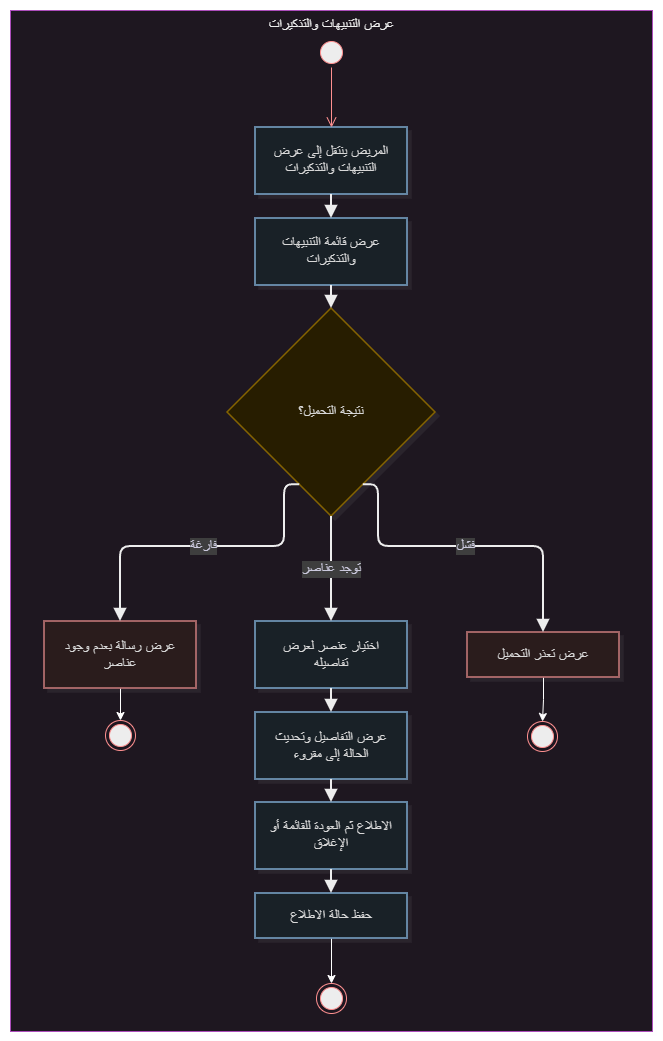

The diagram above was exported from draw.io. Its source (the exported page's mxGraphModel, read from the mxfile embedded in the PNG):
<mxGraphModel dx="-13871" dy="-9774" grid="1" gridSize="10" guides="1" tooltips="1" connect="1" arrows="1" fold="1" page="1" pageScale="1" pageWidth="850" pageHeight="1100" math="0" shadow="0">
  <root>
    <mxCell id="0" />
    <mxCell id="1" parent="0" />
    <UserObject label="" mermaidData="{&#10;  &quot;data&quot;: &quot;flowchart TB\n  subgraph UC[\&quot;عرض التنبيهات والتذكيرات\&quot;]\n    direction TB\n\n    Start([بداية]) --&gt; A1[المريض ينتقل إلى عرض التنبيهات والتذكيرات]\n    A1 --&gt; A2[عرض قائمة التنبيهات والتذكيرات]\n    A2 --&gt; D1{نتيجة التحميل؟}\n\n    D1 --&gt;|فشل| Exc1[عرض تعذر التحميل]\n    Exc1 --&gt; Fail0([نهاية دون عرض القائمة])\n\n    D1 --&gt;|فارغة| Alt1[عرض رسالة بعدم وجود عناصر]\n    Alt1 --&gt; Fail1([نهاية])\n\n    D1 --&gt;|توجد عناصر| A3[اختيار عنصر لعرض تفاصيله]\n    A3 --&gt; A4[عرض التفاصيل وتحديث الحالة إلى مقروء]\n    A4 --&gt; A5[الاطلاع ثم العودة للقائمة أو الإغلاق]\n    A5 --&gt; A6[حفظ حالة الاطلاع]\n    A6 --&gt; Done([نهاية ناجحة])\n\n\n    class Start,Fail0,Fail1,Done startEnd\n    class A1,A2,A3,A4,A5,A6 activity\n    class D1 decision\n    class Alt1,Exc1 alt\n\n  end\n\n  classDef startEnd fill:#2C5F8A,stroke:#1A3A55,color:#FFFFFF,stroke-width:2px\n  classDef activity fill:#E8F1F8,stroke:#2C5F8A,color:#1A1A1A,stroke-width:1.5px\n  classDef decision fill:#FFF3CD,stroke:#C9A227,color:#1A1A1A,stroke-width:1.5px\n  classDef forkJoin fill:#1A1A1A,stroke:#1A1A1A,color:#FFFFFF,stroke-width:2px\n  classDef alt fill:#FDECEC,stroke:#B85C5C,color:#1A1A1A,stroke-width:1.5px\n&quot;,&#10;  &quot;config&quot;: null,&#10;  &quot;version&quot;: &quot;12&quot;&#10;}" id="2">
      <mxCell connectable="0" parent="1" style="group;transparentBounds=1;editIcon=1;lockedGroup=0;groupPadding=10;" vertex="1">
        <mxGeometry as="geometry" />
      </mxCell>
    </UserObject>
    <UserObject label="عرض التنبيهات والتذكيرات" mermaidId="n:UC" mermaidBaseStyle="html=1;whiteSpace=nowrap;strokeWidth=1;verticalAlign=top;fillColor=#FDF4FF;strokeColor=#E879F9;fontColor=#000000;fontFamily=Recursive;fontSize=14;shadow=1;shadowColor=#000000;shadowOffsetX=4;shadowOffsetY=4;shadowBlur=0;shadowOpacity=6;" mermaidBaseValue="عرض التنبيهات والتذكيرات" id="3">
      <mxCell parent="2" style="html=1;whiteSpace=nowrap;strokeWidth=1;verticalAlign=top;fillColor=#FDF4FF;strokeColor=#E879F9;fontColor=#000000;fontFamily=Recursive;fontSize=14;shadow=1;shadowColor=#000000;shadowOffsetX=4;shadowOffsetY=4;shadowBlur=0;shadowOpacity=6;fontSource=https%3A%2F%2Ffonts.googleapis.com%2Fcss%3Ffamily%3DRecursive;" vertex="1">
        <mxGeometry height="1021" width="642" x="34370" y="23107" as="geometry" />
      </mxCell>
    </UserObject>
    <UserObject label="المريض ينتقل إلى عرض التنبيهات والتذكيرات" mermaidId="n:A1" mermaidBaseStyle="html=1;whiteSpace=wrap;strokeWidth=1.5;fillColor=#E8F1F8;strokeColor=#2C5F8A;fontColor=#1A1A1A;fontFamily=Recursive;fontSize=14;shadow=1;shadowColor=#000000;shadowOffsetX=4;shadowOffsetY=4;shadowBlur=0;shadowOpacity=6;" mermaidBaseValue="المريض ينتقل إلى عرض التنبيهات والتذكيرات" id="4">
      <mxCell parent="3" style="html=1;whiteSpace=wrap;strokeWidth=1.5;fillColor=#E8F1F8;strokeColor=#2C5F8A;fontColor=#1A1A1A;fontFamily=Recursive;fontSize=14;shadow=1;shadowColor=#000000;shadowOffsetX=4;shadowOffsetY=4;shadowBlur=0;shadowOpacity=6;labelWidth=120;fontSource=https%3A%2F%2Ffonts.googleapis.com%2Fcss%3Ffamily%3DRecursive;" vertex="1">
        <mxGeometry height="67" width="152" x="245" y="117" as="geometry" />
      </mxCell>
    </UserObject>
    <UserObject label="عرض قائمة التنبيهات والتذكيرات" mermaidId="n:A2" mermaidBaseStyle="html=1;whiteSpace=wrap;strokeWidth=1.5;fillColor=#E8F1F8;strokeColor=#2C5F8A;fontColor=#1A1A1A;fontFamily=Recursive;fontSize=14;shadow=1;shadowColor=#000000;shadowOffsetX=4;shadowOffsetY=4;shadowBlur=0;shadowOpacity=6;" mermaidBaseValue="عرض قائمة التنبيهات والتذكيرات" id="5">
      <mxCell parent="3" style="html=1;whiteSpace=wrap;strokeWidth=1.5;fillColor=#E8F1F8;strokeColor=#2C5F8A;fontColor=#1A1A1A;fontFamily=Recursive;fontSize=14;shadow=1;shadowColor=#000000;shadowOffsetX=4;shadowOffsetY=4;shadowBlur=0;shadowOpacity=6;labelWidth=120;fontSource=https%3A%2F%2Ffonts.googleapis.com%2Fcss%3Ffamily%3DRecursive;" vertex="1">
        <mxGeometry height="67" width="152" x="245" y="208" as="geometry" />
      </mxCell>
    </UserObject>
    <UserObject label="نتيجة التحميل؟" mermaidId="n:D1" mermaidBaseStyle="rhombus;html=1;strokeWidth=1.5;whiteSpace=wrap;fillColor=#FFF3CD;strokeColor=#C9A227;fontColor=#1A1A1A;fontFamily=Recursive;fontSize=14;shadow=1;shadowColor=#000000;shadowOffsetX=4;shadowOffsetY=4;shadowBlur=0;shadowOpacity=6;" mermaidBaseValue="نتيجة التحميل؟" id="6">
      <mxCell parent="3" style="rhombus;html=1;strokeWidth=1.5;whiteSpace=wrap;fillColor=#FFF3CD;strokeColor=#C9A227;fontColor=#1A1A1A;fontFamily=Recursive;fontSize=14;shadow=1;shadowColor=#000000;shadowOffsetX=4;shadowOffsetY=4;shadowBlur=0;shadowOpacity=6;fontSource=https%3A%2F%2Ffonts.googleapis.com%2Fcss%3Ffamily%3DRecursive;" vertex="1">
        <mxGeometry height="208" width="208" x="217" y="298" as="geometry" />
      </mxCell>
    </UserObject>
    <mxCell id="7" edge="1" parent="3" source="8" style="edgeStyle=orthogonalEdgeStyle;rounded=0;orthogonalLoop=1;jettySize=auto;html=1;entryX=0.5;entryY=0;entryDx=0;entryDy=0;defaultLabelBackgroundColor=page;" target="27">
      <mxGeometry relative="1" as="geometry" />
    </mxCell>
    <UserObject label="عرض تعذر التحميل" mermaidId="n:Exc1" mermaidBaseStyle="html=1;whiteSpace=wrap;strokeWidth=1.5;fillColor=#FDECEC;strokeColor=#B85C5C;fontColor=#1A1A1A;fontFamily=Recursive;fontSize=14;shadow=1;shadowColor=#000000;shadowOffsetX=4;shadowOffsetY=4;shadowBlur=0;shadowOpacity=6;" mermaidBaseValue="عرض تعذر التحميل" id="8">
      <mxCell parent="3" style="html=1;whiteSpace=wrap;strokeWidth=1.5;fillColor=#FDECEC;strokeColor=#B85C5C;fontColor=#1A1A1A;fontFamily=Recursive;fontSize=14;shadow=1;shadowColor=#000000;shadowOffsetX=4;shadowOffsetY=4;shadowBlur=0;shadowOpacity=6;fontSource=https%3A%2F%2Ffonts.googleapis.com%2Fcss%3Ffamily%3DRecursive;" vertex="1">
        <mxGeometry height="45" width="152" x="457" y="622" as="geometry" />
      </mxCell>
    </UserObject>
    <mxCell id="9" edge="1" parent="3" source="10" style="edgeStyle=orthogonalEdgeStyle;rounded=0;orthogonalLoop=1;jettySize=auto;html=1;entryX=0.5;entryY=0;entryDx=0;entryDy=0;defaultLabelBackgroundColor=page;" target="26">
      <mxGeometry relative="1" as="geometry" />
    </mxCell>
    <UserObject label="عرض رسالة بعدم وجود عناصر" mermaidId="n:Alt1" mermaidBaseStyle="html=1;whiteSpace=wrap;strokeWidth=1.5;fillColor=#FDECEC;strokeColor=#B85C5C;fontColor=#1A1A1A;fontFamily=Recursive;fontSize=14;shadow=1;shadowColor=#000000;shadowOffsetX=4;shadowOffsetY=4;shadowBlur=0;shadowOpacity=6;" mermaidBaseValue="عرض رسالة بعدم وجود عناصر" id="10">
      <mxCell parent="3" style="html=1;whiteSpace=wrap;strokeWidth=1.5;fillColor=#FDECEC;strokeColor=#B85C5C;fontColor=#1A1A1A;fontFamily=Recursive;fontSize=14;shadow=1;shadowColor=#000000;shadowOffsetX=4;shadowOffsetY=4;shadowBlur=0;shadowOpacity=6;labelWidth=120;fontSource=https%3A%2F%2Ffonts.googleapis.com%2Fcss%3Ffamily%3DRecursive;" vertex="1">
        <mxGeometry height="67" width="152" x="34" y="611" as="geometry" />
      </mxCell>
    </UserObject>
    <UserObject label="اختيار عنصر لعرض تفاصيله" mermaidId="n:A3" mermaidBaseStyle="html=1;whiteSpace=wrap;strokeWidth=1.5;fillColor=#E8F1F8;strokeColor=#2C5F8A;fontColor=#1A1A1A;fontFamily=Recursive;fontSize=14;shadow=1;shadowColor=#000000;shadowOffsetX=4;shadowOffsetY=4;shadowBlur=0;shadowOpacity=6;" mermaidBaseValue="اختيار عنصر لعرض تفاصيله" id="11">
      <mxCell parent="3" style="html=1;whiteSpace=wrap;strokeWidth=1.5;fillColor=#E8F1F8;strokeColor=#2C5F8A;fontColor=#1A1A1A;fontFamily=Recursive;fontSize=14;shadow=1;shadowColor=#000000;shadowOffsetX=4;shadowOffsetY=4;shadowBlur=0;shadowOpacity=6;labelWidth=120;fontSource=https%3A%2F%2Ffonts.googleapis.com%2Fcss%3Ffamily%3DRecursive;" vertex="1">
        <mxGeometry height="67" width="152" x="245" y="611" as="geometry" />
      </mxCell>
    </UserObject>
    <UserObject label="عرض التفاصيل وتحديث الحالة إلى مقروء" mermaidId="n:A4" mermaidBaseStyle="html=1;whiteSpace=wrap;strokeWidth=1.5;fillColor=#E8F1F8;strokeColor=#2C5F8A;fontColor=#1A1A1A;fontFamily=Recursive;fontSize=14;shadow=1;shadowColor=#000000;shadowOffsetX=4;shadowOffsetY=4;shadowBlur=0;shadowOpacity=6;" mermaidBaseValue="عرض التفاصيل وتحديث الحالة إلى مقروء" id="12">
      <mxCell parent="3" style="html=1;whiteSpace=wrap;strokeWidth=1.5;fillColor=#E8F1F8;strokeColor=#2C5F8A;fontColor=#1A1A1A;fontFamily=Recursive;fontSize=14;shadow=1;shadowColor=#000000;shadowOffsetX=4;shadowOffsetY=4;shadowBlur=0;shadowOpacity=6;labelWidth=120;fontSource=https%3A%2F%2Ffonts.googleapis.com%2Fcss%3Ffamily%3DRecursive;" vertex="1">
        <mxGeometry height="67" width="152" x="245" y="702" as="geometry" />
      </mxCell>
    </UserObject>
    <UserObject label="الاطلاع ثم العودة للقائمة أو الإغلاق" mermaidId="n:A5" mermaidBaseStyle="html=1;whiteSpace=wrap;strokeWidth=1.5;fillColor=#E8F1F8;strokeColor=#2C5F8A;fontColor=#1A1A1A;fontFamily=Recursive;fontSize=14;shadow=1;shadowColor=#000000;shadowOffsetX=4;shadowOffsetY=4;shadowBlur=0;shadowOpacity=6;" mermaidBaseValue="الاطلاع ثم العودة للقائمة أو الإغلاق" id="13">
      <mxCell parent="3" style="html=1;whiteSpace=wrap;strokeWidth=1.5;fillColor=#E8F1F8;strokeColor=#2C5F8A;fontColor=#1A1A1A;fontFamily=Recursive;fontSize=14;shadow=1;shadowColor=#000000;shadowOffsetX=4;shadowOffsetY=4;shadowBlur=0;shadowOpacity=6;labelWidth=120;fontSource=https%3A%2F%2Ffonts.googleapis.com%2Fcss%3Ffamily%3DRecursive;" vertex="1">
        <mxGeometry height="67" width="152" x="245" y="792" as="geometry" />
      </mxCell>
    </UserObject>
    <mxCell id="14" edge="1" parent="3" source="15" style="edgeStyle=orthogonalEdgeStyle;rounded=0;orthogonalLoop=1;jettySize=auto;html=1;entryX=0.5;entryY=0;entryDx=0;entryDy=0;defaultLabelBackgroundColor=page;" target="28">
      <mxGeometry relative="1" as="geometry" />
    </mxCell>
    <UserObject label="حفظ حالة الاطلاع" mermaidId="n:A6" mermaidBaseStyle="html=1;whiteSpace=wrap;strokeWidth=1.5;fillColor=#E8F1F8;strokeColor=#2C5F8A;fontColor=#1A1A1A;fontFamily=Recursive;fontSize=14;shadow=1;shadowColor=#000000;shadowOffsetX=4;shadowOffsetY=4;shadowBlur=0;shadowOpacity=6;" mermaidBaseValue="حفظ حالة الاطلاع" id="15">
      <mxCell parent="3" style="html=1;whiteSpace=wrap;strokeWidth=1.5;fillColor=#E8F1F8;strokeColor=#2C5F8A;fontColor=#1A1A1A;fontFamily=Recursive;fontSize=14;shadow=1;shadowColor=#000000;shadowOffsetX=4;shadowOffsetY=4;shadowBlur=0;shadowOpacity=6;fontSource=https%3A%2F%2Ffonts.googleapis.com%2Fcss%3Ffamily%3DRecursive;" vertex="1">
        <mxGeometry height="45" width="152" x="245" y="883" as="geometry" />
      </mxCell>
    </UserObject>
    <UserObject label="" mermaidId="e:A1-&gt;A2#0" mermaidBaseStyle="edgeStyle=orthogonalEdgeStyle;rounded=1;curved=0;startArrow=none;endArrow=block;endSize=8;jumpStyle=arc;jumpSize=12;strokeColor=#000000;exitX=0.5;exitY=1;entryX=0.5;entryY=0;strokeWidth=2;targetPerimeterSpacing=4;" mermaidBaseValue="" id="16">
      <mxCell edge="1" parent="3" source="4" style="edgeStyle=orthogonalEdgeStyle;rounded=1;curved=0;startArrow=none;endArrow=block;endSize=8;jumpStyle=arc;jumpSize=12;strokeColor=#000000;exitX=0.5;exitY=1;entryX=0.5;entryY=0;strokeWidth=2;targetPerimeterSpacing=4;" target="5">
        <mxGeometry relative="1" as="geometry">
          <Array as="points" />
        </mxGeometry>
      </mxCell>
    </UserObject>
    <UserObject label="" mermaidId="e:A2-&gt;D1#0" mermaidBaseStyle="edgeStyle=orthogonalEdgeStyle;rounded=1;curved=0;startArrow=none;endArrow=block;endSize=8;jumpStyle=arc;jumpSize=12;strokeColor=#000000;exitX=0.5;exitY=0.99;entryX=0.5;entryY=0;strokeWidth=2;targetPerimeterSpacing=4;" mermaidBaseValue="" id="17">
      <mxCell edge="1" parent="3" source="5" style="edgeStyle=orthogonalEdgeStyle;rounded=1;curved=0;startArrow=none;endArrow=block;endSize=8;jumpStyle=arc;jumpSize=12;strokeColor=#000000;exitX=0.5;exitY=0.99;entryX=0.5;entryY=0;strokeWidth=2;targetPerimeterSpacing=4;" target="6">
        <mxGeometry relative="1" as="geometry">
          <Array as="points" />
        </mxGeometry>
      </mxCell>
    </UserObject>
    <UserObject label="فشل" mermaidId="e:D1-&gt;Exc1#0" mermaidBaseStyle="edgeStyle=orthogonalEdgeStyle;rounded=1;curved=0;startArrow=none;endArrow=block;endSize=8;jumpStyle=arc;jumpSize=12;strokeColor=#000000;html=1;fontSize=16;labelBackgroundColor=#cccccc;fontFamily=Recursive;fontColor=#28253D;exitX=0.72;exitY=1;entryX=0.5;entryY=0;strokeWidth=2;targetPerimeterSpacing=4;" mermaidBaseValue="فشل" id="18">
      <mxCell edge="1" parent="3" source="6" style="edgeStyle=orthogonalEdgeStyle;rounded=1;curved=0;startArrow=none;endArrow=block;endSize=8;jumpStyle=arc;jumpSize=12;strokeColor=#000000;html=1;fontSize=14;labelBackgroundColor=#cccccc;fontFamily=Recursive;fontColor=#28253D;exitX=0.72;exitY=1;entryX=0.5;entryY=0;strokeWidth=2;targetPerimeterSpacing=4;fontSource=https%3A%2F%2Ffonts.googleapis.com%2Fcss%3Ffamily%3DRecursive;" target="8">
        <mxGeometry relative="1" as="geometry">
          <Array as="points">
            <mxPoint x="368" y="536" />
            <mxPoint x="533" y="536" />
          </Array>
        </mxGeometry>
      </mxCell>
    </UserObject>
    <UserObject label="فارغة" mermaidId="e:D1-&gt;Alt1#0" mermaidBaseStyle="edgeStyle=orthogonalEdgeStyle;rounded=1;curved=0;startArrow=none;endArrow=block;endSize=8;jumpStyle=arc;jumpSize=12;strokeColor=#000000;html=1;fontSize=16;labelBackgroundColor=#cccccc;fontFamily=Recursive;fontColor=#28253D;exitX=0.28;exitY=1;entryX=0.5;entryY=0;strokeWidth=2;targetPerimeterSpacing=4;" mermaidBaseValue="فارغة" id="19">
      <mxCell edge="1" parent="3" source="6" style="edgeStyle=orthogonalEdgeStyle;rounded=1;curved=0;startArrow=none;endArrow=block;endSize=8;jumpStyle=arc;jumpSize=12;strokeColor=#000000;html=1;fontSize=14;labelBackgroundColor=#cccccc;fontFamily=Recursive;fontColor=#28253D;exitX=0.28;exitY=1;entryX=0.5;entryY=0;strokeWidth=2;targetPerimeterSpacing=4;fontSource=https%3A%2F%2Ffonts.googleapis.com%2Fcss%3Ffamily%3DRecursive;" target="10">
        <mxGeometry relative="1" as="geometry">
          <Array as="points">
            <mxPoint x="274" y="536" />
            <mxPoint x="110" y="536" />
          </Array>
        </mxGeometry>
      </mxCell>
    </UserObject>
    <UserObject label="توجد عناصر" mermaidId="e:D1-&gt;A3#0" mermaidBaseStyle="edgeStyle=orthogonalEdgeStyle;rounded=1;curved=0;startArrow=none;endArrow=block;endSize=8;jumpStyle=arc;jumpSize=12;strokeColor=#000000;html=1;fontSize=16;labelBackgroundColor=#cccccc;fontFamily=Recursive;fontColor=#28253D;exitX=0.5;exitY=1;entryX=0.5;entryY=0;strokeWidth=2;targetPerimeterSpacing=4;" mermaidBaseValue="توجد عناصر" id="20">
      <mxCell edge="1" parent="3" source="6" style="edgeStyle=orthogonalEdgeStyle;rounded=1;curved=0;startArrow=none;endArrow=block;endSize=8;jumpStyle=arc;jumpSize=12;strokeColor=#000000;html=1;fontSize=14;labelBackgroundColor=#cccccc;fontFamily=Recursive;fontColor=#28253D;exitX=0.5;exitY=1;entryX=0.5;entryY=0;strokeWidth=2;targetPerimeterSpacing=4;fontSource=https%3A%2F%2Ffonts.googleapis.com%2Fcss%3Ffamily%3DRecursive;" target="11">
        <mxGeometry relative="1" as="geometry">
          <Array as="points" />
        </mxGeometry>
      </mxCell>
    </UserObject>
    <UserObject label="" mermaidId="e:A3-&gt;A4#0" mermaidBaseStyle="edgeStyle=orthogonalEdgeStyle;rounded=1;curved=0;startArrow=none;endArrow=block;endSize=8;jumpStyle=arc;jumpSize=12;strokeColor=#000000;exitX=0.5;exitY=1;entryX=0.5;entryY=0;strokeWidth=2;targetPerimeterSpacing=4;" mermaidBaseValue="" id="21">
      <mxCell edge="1" parent="3" source="11" style="edgeStyle=orthogonalEdgeStyle;rounded=1;curved=0;startArrow=none;endArrow=block;endSize=8;jumpStyle=arc;jumpSize=12;strokeColor=#000000;exitX=0.5;exitY=1;entryX=0.5;entryY=0;strokeWidth=2;targetPerimeterSpacing=4;" target="12">
        <mxGeometry relative="1" as="geometry">
          <Array as="points" />
        </mxGeometry>
      </mxCell>
    </UserObject>
    <UserObject label="" mermaidId="e:A4-&gt;A5#0" mermaidBaseStyle="edgeStyle=orthogonalEdgeStyle;rounded=1;curved=0;startArrow=none;endArrow=block;endSize=8;jumpStyle=arc;jumpSize=12;strokeColor=#000000;exitX=0.5;exitY=0.99;entryX=0.5;entryY=0;strokeWidth=2;targetPerimeterSpacing=4;" mermaidBaseValue="" id="22">
      <mxCell edge="1" parent="3" source="12" style="edgeStyle=orthogonalEdgeStyle;rounded=1;curved=0;startArrow=none;endArrow=block;endSize=8;jumpStyle=arc;jumpSize=12;strokeColor=#000000;exitX=0.5;exitY=0.99;entryX=0.5;entryY=0;strokeWidth=2;targetPerimeterSpacing=4;" target="13">
        <mxGeometry relative="1" as="geometry">
          <Array as="points" />
        </mxGeometry>
      </mxCell>
    </UserObject>
    <UserObject label="" mermaidId="e:A5-&gt;A6#0" mermaidBaseStyle="edgeStyle=orthogonalEdgeStyle;rounded=1;curved=0;startArrow=none;endArrow=block;endSize=8;jumpStyle=arc;jumpSize=12;strokeColor=#000000;exitX=0.5;exitY=1;entryX=0.5;entryY=0;strokeWidth=2;targetPerimeterSpacing=4;" mermaidBaseValue="" id="23">
      <mxCell edge="1" parent="3" source="13" style="edgeStyle=orthogonalEdgeStyle;rounded=1;curved=0;startArrow=none;endArrow=block;endSize=8;jumpStyle=arc;jumpSize=12;strokeColor=#000000;exitX=0.5;exitY=1;entryX=0.5;entryY=0;strokeWidth=2;targetPerimeterSpacing=4;" target="15">
        <mxGeometry relative="1" as="geometry">
          <Array as="points" />
        </mxGeometry>
      </mxCell>
    </UserObject>
    <mxCell id="24" parent="3" style="ellipse;html=1;shape=startState;fillColor=#000000;strokeColor=#ff0000;" value="" vertex="1">
      <mxGeometry height="30" width="30" x="306" y="27" as="geometry" />
    </mxCell>
    <mxCell id="25" edge="1" parent="3" source="24" style="edgeStyle=orthogonalEdgeStyle;html=1;verticalAlign=bottom;endArrow=open;endSize=8;strokeColor=#ff0000;rounded=0;defaultLabelBackgroundColor=page;entryX=0.5;entryY=0;entryDx=0;entryDy=0;" target="4" value="">
      <mxGeometry relative="1" as="geometry">
        <mxPoint x="321" y="117" as="targetPoint" />
      </mxGeometry>
    </mxCell>
    <mxCell id="26" parent="3" style="ellipse;html=1;shape=endState;fillColor=#000000;strokeColor=#ff0000;" value="" vertex="1">
      <mxGeometry height="30" width="30" x="95" y="710" as="geometry" />
    </mxCell>
    <mxCell id="27" parent="3" style="ellipse;html=1;shape=endState;fillColor=#000000;strokeColor=#ff0000;" value="" vertex="1">
      <mxGeometry height="30" width="30" x="517" y="711" as="geometry" />
    </mxCell>
    <mxCell id="28" parent="3" style="ellipse;html=1;shape=endState;fillColor=#000000;strokeColor=#ff0000;" value="" vertex="1">
      <mxGeometry height="30" width="30" x="306" y="973" as="geometry" />
    </mxCell>
  </root>
</mxGraphModel>